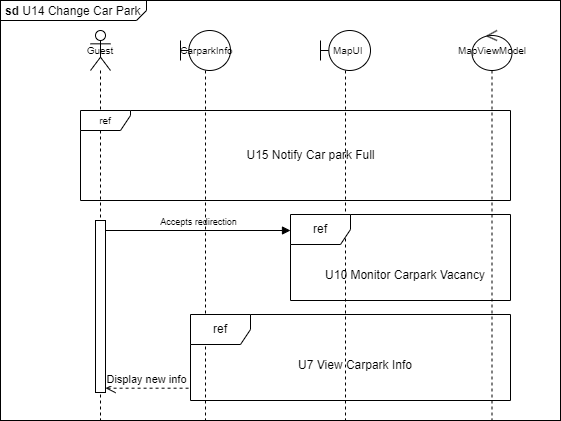

The diagram above was exported from draw.io. Its source (the exported page's mxGraphModel, read from the mxfile embedded in the PNG):
<mxGraphModel dx="1434" dy="782" grid="1" gridSize="10" guides="1" tooltips="1" connect="1" arrows="1" fold="1" page="1" pageScale="1" pageWidth="850" pageHeight="1100" math="0" shadow="0">
  <root>
    <mxCell id="0" />
    <mxCell id="1" parent="0" />
    <mxCell id="C1QBjg7GzEHRyVaekqOM-29" value="&lt;p style=&quot;margin:0px;margin-top:4px;margin-left:5px;text-align:left;&quot;&gt;&lt;b&gt;sd&lt;/b&gt;  U14 Change Car Park&lt;/p&gt;" style="html=1;shape=mxgraph.sysml.package;overflow=fill;labelX=146.52;align=left;spacingLeft=5;verticalAlign=top;spacingTop=-3;" parent="1" vertex="1">
      <mxGeometry x="100" y="120" width="560" height="420" as="geometry" />
    </mxCell>
    <mxCell id="C1QBjg7GzEHRyVaekqOM-1" value="&lt;font style=&quot;font-size: 10px;&quot;&gt;Guest&lt;/font&gt;" style="shape=umlLifeline;perimeter=lifelinePerimeter;whiteSpace=wrap;html=1;container=1;dropTarget=0;collapsible=0;recursiveResize=0;outlineConnect=0;portConstraint=eastwest;newEdgeStyle={&quot;curved&quot;:0,&quot;rounded&quot;:0};participant=umlActor;" parent="1" vertex="1">
      <mxGeometry x="190" y="150" width="20" height="390" as="geometry" />
    </mxCell>
    <mxCell id="C1QBjg7GzEHRyVaekqOM-28" value="" style="html=1;points=[[0,0,0,0,5],[0,1,0,0,-5],[1,0,0,0,5],[1,1,0,0,-5]];perimeter=orthogonalPerimeter;outlineConnect=0;targetShapes=umlLifeline;portConstraint=eastwest;newEdgeStyle={&quot;curved&quot;:0,&quot;rounded&quot;:0};" parent="C1QBjg7GzEHRyVaekqOM-1" vertex="1">
      <mxGeometry x="5" y="190" width="10" height="172" as="geometry" />
    </mxCell>
    <mxCell id="C1QBjg7GzEHRyVaekqOM-2" value="&lt;font style=&quot;font-size: 10px;&quot;&gt;ref&lt;/font&gt;" style="shape=umlFrame;whiteSpace=wrap;html=1;pointerEvents=0;width=50;height=20;" parent="1" vertex="1">
      <mxGeometry x="180" y="230" width="430" height="90" as="geometry" />
    </mxCell>
    <mxCell id="C1QBjg7GzEHRyVaekqOM-3" value="U15 Notify Car park Full" style="text;html=1;strokeColor=none;fillColor=none;align=center;verticalAlign=middle;whiteSpace=wrap;rounded=0;" parent="1" vertex="1">
      <mxGeometry x="338.5" y="260" width="143" height="30" as="geometry" />
    </mxCell>
    <mxCell id="C1QBjg7GzEHRyVaekqOM-4" value="&lt;font style=&quot;font-size: 10px;&quot;&gt;&amp;nbsp; MapUI&lt;/font&gt;" style="shape=umlLifeline;perimeter=lifelinePerimeter;whiteSpace=wrap;html=1;container=1;dropTarget=0;collapsible=0;recursiveResize=0;outlineConnect=0;portConstraint=eastwest;newEdgeStyle={&quot;curved&quot;:0,&quot;rounded&quot;:0};participant=umlBoundary;align=center;" parent="1" vertex="1">
      <mxGeometry x="420" y="150" width="50" height="390" as="geometry" />
    </mxCell>
    <mxCell id="C1QBjg7GzEHRyVaekqOM-9" value="&lt;font style=&quot;font-size: 9px;&quot;&gt;Accepts redirection&lt;/font&gt;" style="html=1;verticalAlign=bottom;endArrow=block;curved=0;rounded=0;" parent="1" edge="1">
      <mxGeometry width="80" relative="1" as="geometry">
        <mxPoint x="205" y="350" as="sourcePoint" />
        <mxPoint x="390" y="350" as="targetPoint" />
      </mxGeometry>
    </mxCell>
    <mxCell id="C1QBjg7GzEHRyVaekqOM-10" value="&lt;font style=&quot;font-size: 10px;&quot;&gt;MapViewModel&lt;/font&gt;" style="shape=umlLifeline;perimeter=lifelinePerimeter;whiteSpace=wrap;html=1;container=1;dropTarget=0;collapsible=0;recursiveResize=0;outlineConnect=0;portConstraint=eastwest;newEdgeStyle={&quot;curved&quot;:0,&quot;rounded&quot;:0};participant=umlControl;" parent="1" vertex="1">
      <mxGeometry x="571.5" y="150" width="40" height="390" as="geometry" />
    </mxCell>
    <mxCell id="C1QBjg7GzEHRyVaekqOM-24" value="&lt;font style=&quot;font-size: 10px;&quot;&gt;&amp;nbsp;CarparkInfo&lt;/font&gt;" style="shape=umlLifeline;perimeter=lifelinePerimeter;whiteSpace=wrap;html=1;container=1;dropTarget=0;collapsible=0;recursiveResize=0;outlineConnect=0;portConstraint=eastwest;newEdgeStyle={&quot;curved&quot;:0,&quot;rounded&quot;:0};participant=umlBoundary;" parent="1" vertex="1">
      <mxGeometry x="280" y="150" width="50" height="390" as="geometry" />
    </mxCell>
    <mxCell id="C1QBjg7GzEHRyVaekqOM-27" value="Display new info" style="html=1;verticalAlign=bottom;endArrow=open;dashed=1;endSize=8;curved=0;rounded=0;exitX=-0.006;exitY=0.857;exitDx=0;exitDy=0;exitPerimeter=0;" parent="1" source="sFwDqgt9LcoG7zd6Ibu--3" target="C1QBjg7GzEHRyVaekqOM-28" edge="1">
      <mxGeometry relative="1" as="geometry">
        <mxPoint x="307" y="508" as="sourcePoint" />
        <mxPoint x="212.0000000000001" y="550" as="targetPoint" />
      </mxGeometry>
    </mxCell>
    <mxCell id="sFwDqgt9LcoG7zd6Ibu--1" value="ref" style="shape=umlFrame;whiteSpace=wrap;html=1;pointerEvents=0;" parent="1" vertex="1">
      <mxGeometry x="390" y="334" width="220" height="86" as="geometry" />
    </mxCell>
    <mxCell id="sFwDqgt9LcoG7zd6Ibu--2" value="U7 View Carpark Info" style="text;html=1;strokeColor=none;fillColor=none;align=center;verticalAlign=middle;whiteSpace=wrap;rounded=0;" parent="1" vertex="1">
      <mxGeometry x="360" y="470" width="190" height="30" as="geometry" />
    </mxCell>
    <mxCell id="sFwDqgt9LcoG7zd6Ibu--3" value="ref" style="shape=umlFrame;whiteSpace=wrap;html=1;pointerEvents=0;" parent="1" vertex="1">
      <mxGeometry x="290" y="434" width="320" height="86" as="geometry" />
    </mxCell>
    <mxCell id="sFwDqgt9LcoG7zd6Ibu--4" value="U10 Monitor Carpark Vacancy" style="text;html=1;strokeColor=none;fillColor=none;align=center;verticalAlign=middle;whiteSpace=wrap;rounded=0;" parent="1" vertex="1">
      <mxGeometry x="410" y="380" width="190" height="30" as="geometry" />
    </mxCell>
  </root>
</mxGraphModel>